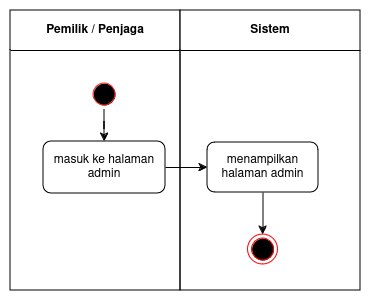

The diagram above was exported from draw.io. Its source (the exported page's mxGraphModel, read from the mxfile embedded in the PNG):
<mxGraphModel dx="1039" dy="558" grid="1" gridSize="10" guides="1" tooltips="1" connect="1" arrows="1" fold="1" page="1" pageScale="1" pageWidth="850" pageHeight="1100" math="0" shadow="0">
  <root>
    <mxCell id="oCc5xOSZ-xzI708D1XRH-0" />
    <mxCell id="oCc5xOSZ-xzI708D1XRH-1" parent="oCc5xOSZ-xzI708D1XRH-0" />
    <mxCell id="oCc5xOSZ-xzI708D1XRH-2" value="&lt;div&gt;&lt;font style=&quot;font-size: 12px;&quot;&gt;&lt;b&gt;&lt;font style=&quot;font-size: 12px;&quot;&gt;Pemilik / Penjaga&lt;br&gt;&lt;/font&gt;&lt;/b&gt;&lt;/font&gt;&lt;/div&gt;" style="swimlane;whiteSpace=wrap;html=1;startSize=40;" vertex="1" parent="oCc5xOSZ-xzI708D1XRH-1">
      <mxGeometry x="160" y="160" width="170" height="280" as="geometry" />
    </mxCell>
    <mxCell id="oCc5xOSZ-xzI708D1XRH-3" value="" style="ellipse;html=1;shape=startState;fillColor=#000000;strokeColor=#FF2121;" vertex="1" parent="oCc5xOSZ-xzI708D1XRH-2">
      <mxGeometry x="79" y="69" width="30" height="30" as="geometry" />
    </mxCell>
    <mxCell id="oCc5xOSZ-xzI708D1XRH-4" value="masuk ke halaman admin" style="whiteSpace=wrap;html=1;rounded=1;" vertex="1" parent="oCc5xOSZ-xzI708D1XRH-2">
      <mxGeometry x="33" y="131" width="122" height="52" as="geometry" />
    </mxCell>
    <mxCell id="oCc5xOSZ-xzI708D1XRH-5" value="" style="edgeStyle=orthogonalEdgeStyle;rounded=0;orthogonalLoop=1;jettySize=auto;html=1;" edge="1" parent="oCc5xOSZ-xzI708D1XRH-2" source="oCc5xOSZ-xzI708D1XRH-3" target="oCc5xOSZ-xzI708D1XRH-4">
      <mxGeometry relative="1" as="geometry" />
    </mxCell>
    <mxCell id="oCc5xOSZ-xzI708D1XRH-8" value="Sistem" style="swimlane;whiteSpace=wrap;html=1;startSize=40;" vertex="1" parent="oCc5xOSZ-xzI708D1XRH-1">
      <mxGeometry x="330" y="160" width="180" height="280" as="geometry" />
    </mxCell>
    <mxCell id="oCc5xOSZ-xzI708D1XRH-9" value="" style="ellipse;html=1;shape=endState;fillColor=#000000;strokeColor=#ff0000;" vertex="1" parent="oCc5xOSZ-xzI708D1XRH-8">
      <mxGeometry x="67.5" y="224" width="30" height="30" as="geometry" />
    </mxCell>
    <mxCell id="oCc5xOSZ-xzI708D1XRH-10" value="" style="edgeStyle=orthogonalEdgeStyle;rounded=0;orthogonalLoop=1;jettySize=auto;html=1;" edge="1" parent="oCc5xOSZ-xzI708D1XRH-8">
      <mxGeometry relative="1" as="geometry">
        <mxPoint x="82.5" y="270" as="sourcePoint" />
      </mxGeometry>
    </mxCell>
    <mxCell id="kJH0RnlCoX-VUBy_CP_F-0" value="" style="edgeStyle=orthogonalEdgeStyle;rounded=0;orthogonalLoop=1;jettySize=auto;html=1;" edge="1" parent="oCc5xOSZ-xzI708D1XRH-8" source="oCc5xOSZ-xzI708D1XRH-6" target="oCc5xOSZ-xzI708D1XRH-9">
      <mxGeometry relative="1" as="geometry" />
    </mxCell>
    <mxCell id="oCc5xOSZ-xzI708D1XRH-6" value="menampilkan halaman admin" style="whiteSpace=wrap;html=1;rounded=1;" vertex="1" parent="oCc5xOSZ-xzI708D1XRH-8">
      <mxGeometry x="27" y="132" width="111" height="50" as="geometry" />
    </mxCell>
    <mxCell id="oCc5xOSZ-xzI708D1XRH-7" value="" style="edgeStyle=orthogonalEdgeStyle;rounded=0;orthogonalLoop=1;jettySize=auto;html=1;" edge="1" parent="oCc5xOSZ-xzI708D1XRH-1" source="oCc5xOSZ-xzI708D1XRH-4" target="oCc5xOSZ-xzI708D1XRH-6">
      <mxGeometry relative="1" as="geometry" />
    </mxCell>
  </root>
</mxGraphModel>